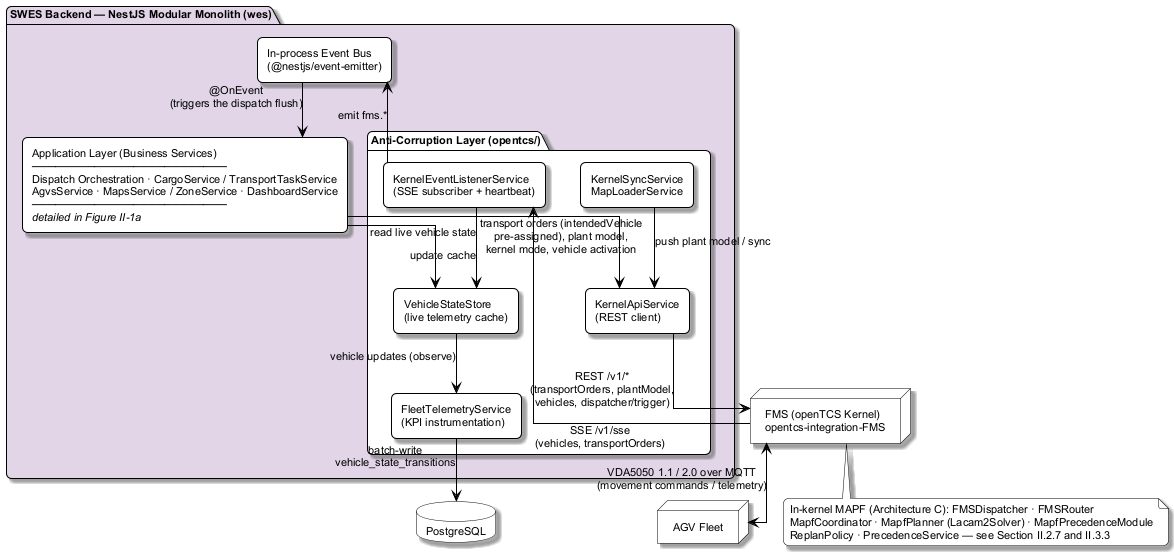

The diagram above was rendered by PlantUML. Its source (embedded in the PNG):
@startuml architecture-v2b
' Figure II-1b — Software Architecture, integration boundary (ACL ↔ FMS ↔ AGV fleet)
' Companion: architecture-v2a.puml (business layers)
' Corrected against the implementation (wes @ 2026-08-09).
' Render: java -jar plantuml.jar -tpng architecture-v2b.puml   (requires Graphviz dot)
!include style-template.iuml
skinparam defaultFontSize 11
skinparam nodesep 35
skinparam ranksep 55
skinparam roundCorner 10
top to bottom direction

' ── Backend ──────────────────────────────────────────
package "SWES Backend — NestJS Modular Monolith (wes)" #E1D5E7 {

  rectangle "Application Layer (Business Services)\n─────────────────────────\nDispatch Orchestration · CargoService / TransportTaskService\nAgvsService · MapsService / ZoneService · DashboardService\n─────────────────────────\n<i>detailed in Figure II-1a</i>" as AppLayer

  rectangle "In-process Event Bus\n(@nestjs/event-emitter)" as EventBus

  package "Anti-Corruption Layer (opentcs/)" {
    rectangle "KernelApiService\n(REST client)" as KernelApi
    rectangle "KernelEventListenerService\n(SSE subscriber + heartbeat)" as SSEListener
    rectangle "VehicleStateStore\n(live telemetry cache)" as VehStore
    rectangle "KernelSyncService\nMapLoaderService" as KernelSync
    rectangle "FleetTelemetryService\n(KPI instrumentation)" as FleetTel
  }
}

' ── External systems ─────────────────────────────────
database "PostgreSQL" as DB
node "FMS (openTCS Kernel)\nopentcs-integration-FMS" as FMS
node "AGV Fleet" as AGV

' ── Application → ACL ────────────────────────────────
AppLayer --> KernelApi : transport orders (intendedVehicle\npre-assigned), plant model,\nkernel mode, vehicle activation
AppLayer --> VehStore  : read live vehicle state
KernelSync --> KernelApi : push plant model / sync

' ── Event bus ────────────────────────────────────────
SSEListener --> EventBus : emit fms.*
EventBus    --> AppLayer : @OnEvent\n(triggers the dispatch flush)

' ── ACL ↔ FMS ────────────────────────────────────────
KernelApi   --> FMS : REST /v1/*\n(transportOrders, plantModel,\nvehicles, dispatcher/trigger)
SSEListener <-- FMS : SSE /v1/sse\n(vehicles, transportOrders)
SSEListener --> VehStore : update cache

' ── Telemetry → DB ───────────────────────────────────
VehStore --> FleetTel : vehicle updates (observe)
FleetTel --> DB : batch-write\nvehicle_state_transitions

' ── FMS ↔ AGV hardware ───────────────────────────────
FMS <--> AGV : VDA5050 1.1 / 2.0 over MQTT\n(movement commands / telemetry)

note bottom of FMS
  In-kernel MAPF (Architecture C): FMSDispatcher · FMSRouter
  MapfCoordinator · MapfPlanner (Lacam2Solver) · MapfPrecedenceModule
  ReplanPolicy · PrecedenceService — see Section II.2.7 and II.3.3
end note

@enduml